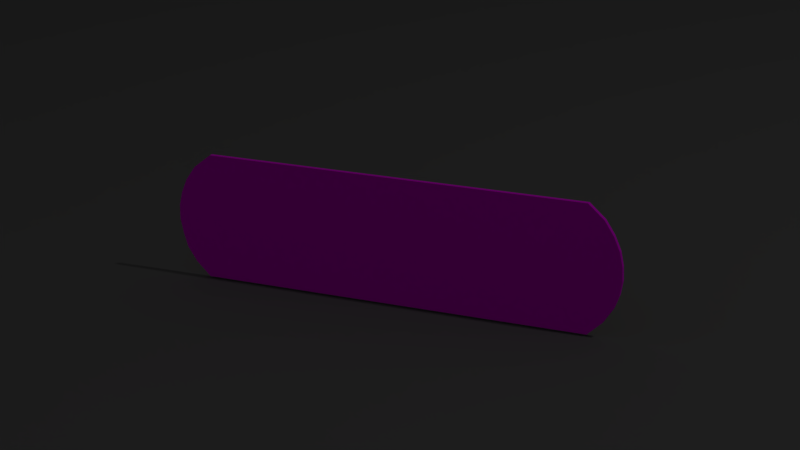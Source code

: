 # Source: cerotto.blend  (saved by Blender 2.79.0; exported with 4.5.12 LTS)
import bpy
from mathutils import Matrix  # noqa: F401  (used for matrix-valued properties, if any)

bpy.ops.wm.read_factory_settings(use_empty=True)
scene = bpy.context.scene
scene.name = 'Scene'

# ---- collections
col_collection_1 = bpy.data.collections.new('Collection 1'); scene.collection.children.link(col_collection_1)

# ---- images (referenced by path relative to the original .blend; pixels are not part of the script)
import os
ASSET_DIR = os.environ.get("B2B_ASSET_DIR", "")  # directory of the original .blend (textures are referenced by path, not embedded)
HERE = os.path.dirname(os.path.abspath(__file__))  # packed textures are extracted next to this script under _unpacked/

def load_image(name, relpath, width, height, colorspace="sRGB"):
    """Load a texture the original file referenced (path relative to the .blend, or extracted next to this script)."""
    p = next((c for c in (os.path.join(HERE, relpath), os.path.join(ASSET_DIR, relpath)) if relpath and os.path.exists(c)), "")
    if p:
        img = bpy.data.images.load(p, check_existing=True)
        img.name = name
    else:  # same state as the original file: an image datablock whose file is absent (Cycles renders it pink)
        img = bpy.data.images.new(name, width, height)
        img.source = "FILE"
        img.filepath = "//" + (relpath or name)
    img.colorspace_settings.name = colorspace
    return img
img_cerotto_jpg = load_image('cerotto.jpg', 'cerotto.jpg', 1024, 1024, 'sRGB')

# ---- materials (node trees are filled in below, after node groups)
mat_material_005 = bpy.data.materials.new('Material.005')
mat_material_005.alpha_threshold = 0.0
mat_material_005.roughness = 0.5
mat_material_006 = bpy.data.materials.new('Material.006')
mat_material_006.alpha_threshold = 0.0
mat_material_006.roughness = 0.5
mat_material_003 = bpy.data.materials.new('Material.003')
mat_material_003.alpha_threshold = 0.0
mat_material_003.roughness = 0.5

# ---- material node trees
mat_material_005.use_nodes = True; mat_material_005.node_tree.nodes.clear()
_N = mat_material_005.node_tree.nodes; _L = mat_material_005.node_tree.links
n0 = _N.new('ShaderNodeOutputMaterial'); n0.name = 'Material Output'; n0.location = (300, 300)
n1 = _N.new('ShaderNodeBsdfDiffuse'); n1.name = 'Diffuse BSDF'; n1.location = (10, 300)
n2 = _N.new('ShaderNodeTexImage'); n2.name = 'Image Texture'; n2.location = (-180, 300)
n2.width = 140
n2.image = img_cerotto_jpg
_L.new(n1.outputs[0], n0.inputs[0])
_L.new(n2.outputs[0], n1.inputs[0])
n0.is_active_output = True
mat_material_006.use_nodes = True; mat_material_006.node_tree.nodes.clear()
_N = mat_material_006.node_tree.nodes; _L = mat_material_006.node_tree.links
n0 = _N.new('ShaderNodeOutputMaterial'); n0.name = 'Material Output'; n0.location = (300, 300)
n1 = _N.new('ShaderNodeBsdfDiffuse'); n1.name = 'Diffuse BSDF'; n1.location = (10, 300)
n1.inputs[0].default_value = (0.7379, 0.2705, 0.05286, 1.0)
_L.new(n1.outputs[0], n0.inputs[0])
n0.is_active_output = True
mat_material_003.use_nodes = True; mat_material_003.node_tree.nodes.clear()
_N = mat_material_003.node_tree.nodes; _L = mat_material_003.node_tree.links
n0 = _N.new('ShaderNodeOutputMaterial'); n0.name = 'Material Output'; n0.location = (300, 300)
n1 = _N.new('ShaderNodeBsdfDiffuse'); n1.name = 'Diffuse BSDF'; n1.location = (10, 300)
n1.inputs[0].default_value = (0.1329, 0.1329, 0.1329, 1.0)
_L.new(n1.outputs[0], n0.inputs[0])
n0.is_active_output = True

# ---- world
world_world = bpy.data.worlds.new('World'); scene.world = world_world
world_world.use_nodes = True; world_world.node_tree.nodes.clear()
_N = world_world.node_tree.nodes; _L = world_world.node_tree.links
n0 = _N.new('ShaderNodeOutputWorld'); n0.name = 'World Output'; n0.location = (300, 300)
n1 = _N.new('ShaderNodeBackground'); n1.name = 'Background'; n1.location = (10, 300)
n1.inputs[0].default_value = (0.05088, 0.05088, 0.05088, 1.0)
_L.new(n1.outputs[0], n0.inputs[0])
n0.is_active_output = True
world_world.color = (0.05088, 0.05088, 0.05088)
world_world.use_sun_shadow = False
world_world.sun_shadow_jitter_overblur = 0.0
world_world.cycles.sampling_method = 'MANUAL'

# ---- cameras
cam_camera = bpy.data.cameras.new('Camera')
cam_camera.clip_end = 100.0
cam_camera.lens = 76.1
cam_camera.sensor_width = 32.0
cam_camera.sensor_height = 18.0
cam_camera.ortho_scale = 7.314
cam_camera.dof.focus_distance = 0.0

# ---- lights
light_lamp = bpy.data.lights.new('Lamp', 'POINT')
light_lamp.transmission_factor = 0.0
light_lamp.cutoff_distance = 30.0
light_lamp.energy = 100.0
light_lamp.shadow_buffer_clip_start = 1.001
light_lamp.shadow_soft_size = 0.1
light_lamp.shadow_maximum_resolution = 0.006
light_lamp.use_absolute_resolution = True

# ---- meshes
me_plane = bpy.data.meshes.new('Plane')
me_plane.from_pydata([(-0.9977, -0.367, -2.767e-08), (1.31, -0.367, -2.767e-08), (-0.9695, 0.367, 2.767e-08), (1.301, 0.367, 2.767e-08), (-1.074, 0.2854, 2.152e-08), (-1.131, 0.2039, 1.537e-08), (-1.165, 0.1223, 9.224e-09), (-1.183, 0.04077, 3.075e-09), (-1.183, -0.04077, -3.075e-09), (-1.165, -0.1223, -9.224e-09), (-1.139, -0.2039, -1.537e-08), (-1.084, -0.2854, -2.152e-08), (1.398, -0.2854, -2.152e-08), (1.453, -0.2039, -1.537e-08), (1.485, -0.1223, -9.224e-09), (1.5, -0.04077, -3.075e-09), (1.498, 0.04077, 3.075e-09), (1.482, 0.1223, 9.224e-09), (1.447, 0.2039, 1.537e-08), (1.394, 0.2854, 2.152e-08), (-0.9977, -0.367, -0.02506), (1.31, -0.367, -0.02506), (-0.9695, 0.367, -0.02506), (1.301, 0.367, -0.02506), (-1.074, 0.2854, -0.02506), (-1.131, 0.2039, -0.02506), (-1.165, 0.1223, -0.02506), (-1.183, 0.04077, -0.02506), (-1.183, -0.04077, -0.02506), (-1.165, -0.1223, -0.02506), (-1.139, -0.2039, -0.02506), (-1.084, -0.2854, -0.02506), (1.398, -0.2854, -0.02506), (1.453, -0.2039, -0.02506), (1.485, -0.1223, -0.02506), (1.5, -0.04077, -0.02506), (1.498, 0.04077, -0.02506), (1.482, 0.1223, -0.02506), (1.447, 0.2039, -0.02506), (1.394, 0.2854, -0.02506)], [], [(4, 2, 3, 19), (0, 11, 12, 1), (11, 10, 13, 12), (10, 9, 14, 13), (9, 8, 15, 14), (8, 7, 16, 15), (7, 6, 17, 16), (6, 5, 18, 17), (5, 4, 19, 18), (24, 39, 23, 22), (20, 21, 32, 31), (31, 32, 33, 30), (30, 33, 34, 29), (29, 34, 35, 28), (28, 35, 36, 27), (27, 36, 37, 26), (26, 37, 38, 25), (25, 38, 39, 24), (15, 16, 36, 35), (8, 9, 29, 28), (19, 3, 23, 39), (16, 17, 37, 36), (9, 10, 30, 29), (3, 2, 22, 23), (17, 18, 38, 37), (10, 11, 31, 30), (2, 4, 24, 22), (18, 19, 39, 38), (1, 12, 32, 21), (4, 5, 25, 24), (12, 13, 33, 32), (5, 6, 26, 25), (13, 14, 34, 33), (6, 7, 27, 26), (11, 0, 20, 31), (14, 15, 35, 34), (7, 8, 28, 27), (0, 1, 21, 20)])
me_plane.polygons.foreach_set('material_index', [0, 0, 0, 0, 0, 0, 0, 0, 0, 1, 1, 1, 1, 1, 1, 1, 1, 1, 0, 0, 0, 0, 0, 0, 0, 0, 0, 0, 0, 0, 0, 0, 0, 0, 0, 0, 0, 0])
_uv = me_plane.uv_layers.new(name='UVMap')
_uv.uv.foreach_set('vector', [0.2078, 0.2422, 0.2137, 0.2895, 0.6632, 0.8953, 0.6966, 0.9008, 0.3411, 0.1066, 0.3093, 0.1032, 0.8007, 0.7654, 0.798, 0.7224, 0.3093, 0.1032, 0.2836, 0.1079, 0.7968, 0.7995, 0.8007, 0.7654, 0.2836, 0.1079, 0.2636, 0.1204, 0.7884, 0.8276, 0.7968, 0.7995, 0.2636, 0.1204, 0.2454, 0.1352, 0.7766, 0.8511, 0.7884, 0.8276, 0.2454, 0.1352, 0.2306, 0.1547, 0.7614, 0.87, 0.7766, 0.8511, 0.2306, 0.1547, 0.2193, 0.1788, 0.7435, 0.8853, 0.7614, 0.87, 0.2193, 0.1788, 0.2114, 0.2076, 0.7218, 0.8954, 0.7435, 0.8853, 0.2114, 0.2076, 0.2078, 0.2422, 0.6966, 0.9008, 0.7218, 0.8954, 0.2078, 0.2422, 0.6966, 0.9008, 0.6632, 0.8953, 0.2137, 0.2895, 0.3411, 0.1066, 0.798, 0.7224, 0.8007, 0.7654, 0.3093, 0.1032, 0.3093, 0.1032, 0.8007, 0.7654, 0.7968, 0.7995, 0.2836, 0.1079, 0.2836, 0.1079, 0.7968, 0.7995, 0.7884, 0.8276, 0.2636, 0.1204, 0.2636, 0.1204, 0.7884, 0.8276, 0.7766, 0.8511, 0.2454, 0.1352, 0.2454, 0.1352, 0.7766, 0.8511, 0.7614, 0.87, 0.2306, 0.1547, 0.2306, 0.1547, 0.7614, 0.87, 0.7435, 0.8853, 0.2193, 0.1788, 0.2193, 0.1788, 0.7435, 0.8853, 0.7218, 0.8954, 0.2114, 0.2076, 0.2114, 0.2076, 0.7218, 0.8954, 0.6966, 0.9008, 0.2078, 0.2422, 0.7766, 0.8511, 0.7614, 0.87, 0.7614, 0.87, 0.7766, 0.8511, 0.2454, 0.1352, 0.2636, 0.1204, 0.2636, 0.1204, 0.2454, 0.1352, 0.6966, 0.9008, 0.6632, 0.8953, 0.6632, 0.8953, 0.6966, 0.9008, 0.7614, 0.87, 0.7435, 0.8853, 0.7435, 0.8853, 0.7614, 0.87, 0.2636, 0.1204, 0.2836, 0.1079, 0.2836, 0.1079, 0.2636, 0.1204, 0.6632, 0.8953, 0.2137, 0.2895, 0.2137, 0.2895, 0.6632, 0.8953, 0.7435, 0.8853, 0.7218, 0.8954, 0.7218, 0.8954, 0.7435, 0.8853, 0.2836, 0.1079, 0.3093, 0.1032, 0.3093, 0.1032, 0.2836, 0.1079, 0.2137, 0.2895, 0.2078, 0.2422, 0.2078, 0.2422, 0.2137, 0.2895, 0.7218, 0.8954, 0.6966, 0.9008, 0.6966, 0.9008, 0.7218, 0.8954, 0.798, 0.7224, 0.8007, 0.7654, 0.8007, 0.7654, 0.798, 0.7224, 0.2078, 0.2422, 0.2114, 0.2076, 0.2114, 0.2076, 0.2078, 0.2422, 0.8007, 0.7654, 0.7968, 0.7995, 0.7968, 0.7995, 0.8007, 0.7654, 0.2114, 0.2076, 0.2193, 0.1788, 0.2193, 0.1788, 0.2114, 0.2076, 0.7968, 0.7995, 0.7884, 0.8276, 0.7884, 0.8276, 0.7968, 0.7995, 0.2193, 0.1788, 0.2306, 0.1547, 0.2306, 0.1547, 0.2193, 0.1788, 0.3093, 0.1032, 0.3411, 0.1066, 0.3411, 0.1066, 0.3093, 0.1032, 0.7884, 0.8276, 0.7766, 0.8511, 0.7766, 0.8511, 0.7884, 0.8276, 0.2306, 0.1547, 0.2454, 0.1352, 0.2454, 0.1352, 0.2306, 0.1547, 0.3411, 0.1066, 0.798, 0.7224, 0.798, 0.7224, 0.3411, 0.1066])
me_plane.materials.append(mat_material_005)
me_plane.materials.append(mat_material_006)
me_plane.use_remesh_preserve_volume = False
me_plane.use_remesh_preserve_attributes = False
me_plane.use_mirror_vertex_groups = False
me_plane.update()
me_plane_001 = bpy.data.meshes.new('Plane.001')
me_plane_001.from_pydata([(-1.0, -1.0, 0.0), (1.0, -1.0, 0.0), (-1.0, 1.0, 0.0), (1.0, 1.0, 0.0)], [], [(0, 1, 3, 2)])
me_plane_001.materials.append(mat_material_003)
me_plane_001.use_remesh_preserve_volume = False
me_plane_001.use_remesh_preserve_attributes = False
me_plane_001.use_mirror_vertex_groups = False
me_plane_001.update()

# ---- objects
ob_plane_001 = bpy.data.objects.new('Plane.001', me_plane)
ob_lamp = bpy.data.objects.new('Lamp', light_lamp)
ob_camera = bpy.data.objects.new('Camera', cam_camera)
ob_plane = bpy.data.objects.new('Plane', me_plane_001)

# ---- transforms, parenting, visibility, modifiers, constraints
ob_plane_001.location = (-0.1658, -2.052e-08, 0.1746)
ob_plane_001.rotation_euler = (1.571, -0.0, 0.2014)
ob_plane_001.scale = (0.41, 0.41, 0.41)
ob_plane_001.lineart.crease_threshold = 0.0
ob_lamp.location = (4.076, 1.005, 5.904)
ob_lamp.rotation_euler = (0.6503, 0.05522, 1.866)
ob_lamp.lock_rotations_4d = False
ob_lamp.empty_display_type = 'ARROWS'
ob_lamp.color = (0.0, 0.0, 0.0, 0.0)
ob_lamp.lineart.crease_threshold = 0.0
ob_camera.location = (2.331, -3.245, 1.57)
ob_camera.rotation_euler = (1.249, 0.008615, 0.633)
ob_camera.lock_rotations_4d = False
ob_camera.empty_display_type = 'ARROWS'
ob_camera.color = (0.0, 0.0, 0.0, 0.0)
ob_camera.display_type = 'WIRE'
ob_camera.lineart.crease_threshold = 0.0
ob_plane.location = (-0.05529, -0.3517, 0.01986)
ob_plane.scale = (4.279, 4.279, 4.279)
ob_plane.lineart.crease_threshold = 0.0

# ---- collection membership
col_collection_1.objects.link(ob_plane_001)
col_collection_1.objects.link(ob_lamp)
col_collection_1.objects.link(ob_camera)
col_collection_1.objects.link(ob_plane)

# ---- scene / render settings (as saved in the file)
scene.camera = ob_camera
scene.frame_start = 1; scene.frame_end = 250; scene.frame_set(2)
scene.render.engine = 'CYCLES'
scene.render.resolution_percentage = 50
scene.render.dither_intensity = 0.0
scene.cycles.use_denoising = False
scene.cycles.samples = 128
scene.cycles.sampling_pattern = 'TABULATED_SOBOL'
scene.cycles.use_adaptive_sampling = False
scene.cycles.use_light_tree = False
scene.cycles.blur_glossy = 0.0
scene.cycles.sample_clamp_indirect = 0.0
scene.view_settings.view_transform = 'Standard'
bpy.context.view_layer.update()
